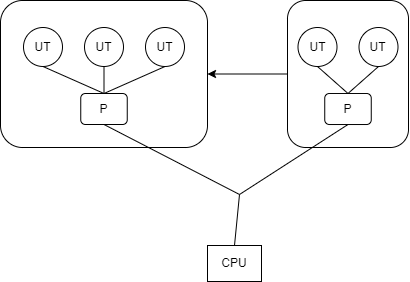

The diagram above was exported from draw.io. Its source (the exported page's mxGraphModel, read from the mxfile embedded in the PNG):
<mxGraphModel dx="1663" dy="1353" grid="0" gridSize="10" guides="1" tooltips="1" connect="1" arrows="1" fold="1" page="1" pageScale="1" pageWidth="827" pageHeight="1169" math="0" shadow="0">
  <root>
    <mxCell id="0" />
    <mxCell id="1" parent="0" />
    <mxCell id="VwcGb5Mnvt2n-GmiTSKA-9" value="" style="edgeStyle=orthogonalEdgeStyle;rounded=0;orthogonalLoop=1;jettySize=auto;html=1;" edge="1" parent="1" source="VwcGb5Mnvt2n-GmiTSKA-1" target="VwcGb5Mnvt2n-GmiTSKA-8">
      <mxGeometry relative="1" as="geometry" />
    </mxCell>
    <mxCell id="VwcGb5Mnvt2n-GmiTSKA-1" value="" style="rounded=1;whiteSpace=wrap;html=1;" vertex="1" parent="1">
      <mxGeometry x="181" y="347" width="121" height="147" as="geometry" />
    </mxCell>
    <mxCell id="VwcGb5Mnvt2n-GmiTSKA-2" value="UT" style="ellipse;whiteSpace=wrap;html=1;aspect=fixed;" vertex="1" parent="1">
      <mxGeometry x="191.5" y="374" width="39" height="39" as="geometry" />
    </mxCell>
    <mxCell id="VwcGb5Mnvt2n-GmiTSKA-3" value="UT" style="ellipse;whiteSpace=wrap;html=1;aspect=fixed;" vertex="1" parent="1">
      <mxGeometry x="252.5" y="374" width="39" height="39" as="geometry" />
    </mxCell>
    <mxCell id="VwcGb5Mnvt2n-GmiTSKA-5" value="P" style="rounded=1;whiteSpace=wrap;html=1;" vertex="1" parent="1">
      <mxGeometry x="218.25" y="440" width="46.5" height="31" as="geometry" />
    </mxCell>
    <mxCell id="VwcGb5Mnvt2n-GmiTSKA-6" value="" style="endArrow=none;html=1;rounded=0;entryX=0.5;entryY=1;entryDx=0;entryDy=0;exitX=0.5;exitY=0;exitDx=0;exitDy=0;" edge="1" parent="1" source="VwcGb5Mnvt2n-GmiTSKA-5" target="VwcGb5Mnvt2n-GmiTSKA-3">
      <mxGeometry width="50" height="50" relative="1" as="geometry">
        <mxPoint x="216" y="408" as="sourcePoint" />
        <mxPoint x="266" y="358" as="targetPoint" />
      </mxGeometry>
    </mxCell>
    <mxCell id="VwcGb5Mnvt2n-GmiTSKA-7" value="" style="endArrow=none;html=1;rounded=0;entryX=0.5;entryY=1;entryDx=0;entryDy=0;exitX=0.5;exitY=0;exitDx=0;exitDy=0;" edge="1" parent="1" source="VwcGb5Mnvt2n-GmiTSKA-5" target="VwcGb5Mnvt2n-GmiTSKA-2">
      <mxGeometry width="50" height="50" relative="1" as="geometry">
        <mxPoint x="251.5" y="450" as="sourcePoint" />
        <mxPoint x="282" y="423" as="targetPoint" />
      </mxGeometry>
    </mxCell>
    <mxCell id="VwcGb5Mnvt2n-GmiTSKA-8" value="" style="rounded=1;whiteSpace=wrap;html=1;" vertex="1" parent="1">
      <mxGeometry x="-106" y="347" width="207" height="147" as="geometry" />
    </mxCell>
    <mxCell id="VwcGb5Mnvt2n-GmiTSKA-10" value="UT" style="ellipse;whiteSpace=wrap;html=1;aspect=fixed;" vertex="1" parent="1">
      <mxGeometry x="-22" y="374" width="39" height="39" as="geometry" />
    </mxCell>
    <mxCell id="VwcGb5Mnvt2n-GmiTSKA-11" value="UT" style="ellipse;whiteSpace=wrap;html=1;aspect=fixed;" vertex="1" parent="1">
      <mxGeometry x="39" y="374" width="39" height="39" as="geometry" />
    </mxCell>
    <mxCell id="VwcGb5Mnvt2n-GmiTSKA-12" value="UT" style="ellipse;whiteSpace=wrap;html=1;aspect=fixed;" vertex="1" parent="1">
      <mxGeometry x="-83" y="374" width="39" height="39" as="geometry" />
    </mxCell>
    <mxCell id="VwcGb5Mnvt2n-GmiTSKA-13" value="P" style="rounded=1;whiteSpace=wrap;html=1;" vertex="1" parent="1">
      <mxGeometry x="-25.75" y="440" width="46.5" height="31" as="geometry" />
    </mxCell>
    <mxCell id="VwcGb5Mnvt2n-GmiTSKA-14" value="" style="endArrow=none;html=1;rounded=0;entryX=0.5;entryY=1;entryDx=0;entryDy=0;exitX=0.5;exitY=0;exitDx=0;exitDy=0;" edge="1" parent="1" source="VwcGb5Mnvt2n-GmiTSKA-13" target="VwcGb5Mnvt2n-GmiTSKA-12">
      <mxGeometry width="50" height="50" relative="1" as="geometry">
        <mxPoint x="251.5" y="450" as="sourcePoint" />
        <mxPoint x="221" y="423" as="targetPoint" />
      </mxGeometry>
    </mxCell>
    <mxCell id="VwcGb5Mnvt2n-GmiTSKA-15" value="" style="endArrow=none;html=1;rounded=0;entryX=0.5;entryY=1;entryDx=0;entryDy=0;exitX=0.5;exitY=0;exitDx=0;exitDy=0;" edge="1" parent="1" source="VwcGb5Mnvt2n-GmiTSKA-13" target="VwcGb5Mnvt2n-GmiTSKA-10">
      <mxGeometry width="50" height="50" relative="1" as="geometry">
        <mxPoint x="7.5" y="450" as="sourcePoint" />
        <mxPoint x="-53.5" y="423" as="targetPoint" />
      </mxGeometry>
    </mxCell>
    <mxCell id="VwcGb5Mnvt2n-GmiTSKA-16" value="" style="endArrow=none;html=1;rounded=0;entryX=0.5;entryY=1;entryDx=0;entryDy=0;exitX=0.5;exitY=0;exitDx=0;exitDy=0;" edge="1" parent="1" source="VwcGb5Mnvt2n-GmiTSKA-13" target="VwcGb5Mnvt2n-GmiTSKA-11">
      <mxGeometry width="50" height="50" relative="1" as="geometry">
        <mxPoint x="7.5" y="450" as="sourcePoint" />
        <mxPoint x="7.5" y="423" as="targetPoint" />
      </mxGeometry>
    </mxCell>
    <mxCell id="VwcGb5Mnvt2n-GmiTSKA-17" value="CPU" style="rounded=0;whiteSpace=wrap;html=1;" vertex="1" parent="1">
      <mxGeometry x="101" y="592" width="54" height="36" as="geometry" />
    </mxCell>
    <mxCell id="VwcGb5Mnvt2n-GmiTSKA-18" value="" style="endArrow=none;html=1;rounded=0;exitX=0.5;exitY=1;exitDx=0;exitDy=0;" edge="1" parent="1" source="VwcGb5Mnvt2n-GmiTSKA-13">
      <mxGeometry width="50" height="50" relative="1" as="geometry">
        <mxPoint x="94" y="408" as="sourcePoint" />
        <mxPoint x="133" y="541" as="targetPoint" />
      </mxGeometry>
    </mxCell>
    <mxCell id="VwcGb5Mnvt2n-GmiTSKA-19" value="" style="endArrow=none;html=1;rounded=0;exitX=0.5;exitY=1;exitDx=0;exitDy=0;" edge="1" parent="1" source="VwcGb5Mnvt2n-GmiTSKA-5">
      <mxGeometry width="50" height="50" relative="1" as="geometry">
        <mxPoint x="7.5" y="481" as="sourcePoint" />
        <mxPoint x="133" y="541" as="targetPoint" />
      </mxGeometry>
    </mxCell>
    <mxCell id="VwcGb5Mnvt2n-GmiTSKA-20" value="" style="endArrow=none;html=1;rounded=0;entryX=0.5;entryY=0;entryDx=0;entryDy=0;" edge="1" parent="1" target="VwcGb5Mnvt2n-GmiTSKA-17">
      <mxGeometry width="50" height="50" relative="1" as="geometry">
        <mxPoint x="133" y="541" as="sourcePoint" />
        <mxPoint x="163" y="397" as="targetPoint" />
      </mxGeometry>
    </mxCell>
  </root>
</mxGraphModel>